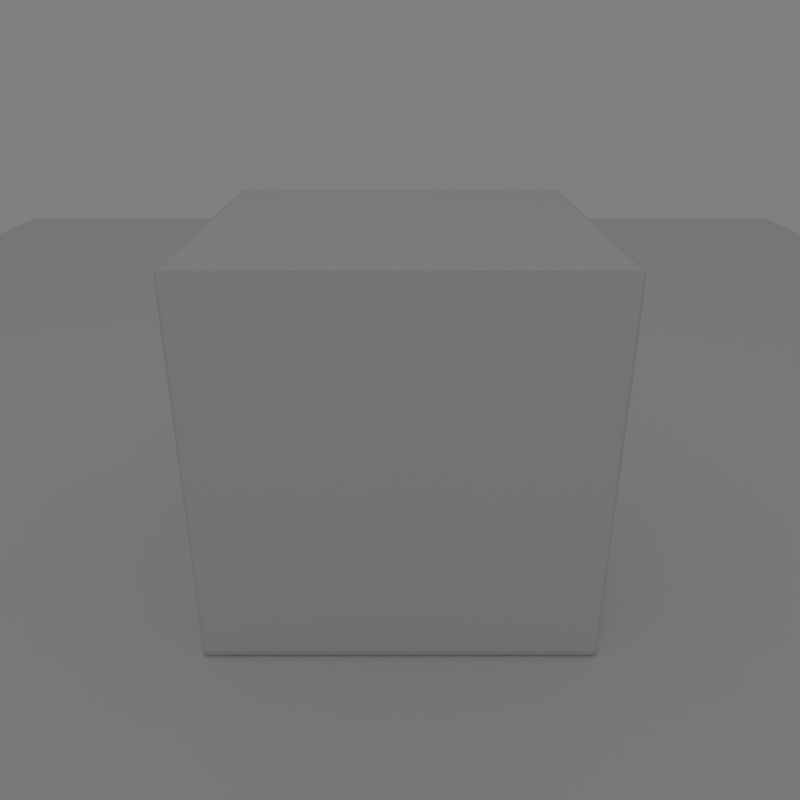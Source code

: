 # Source: gnome-boxes.blend  (saved by Blender 2.59.2; exported with 4.5.12 LTS)
import bpy
from mathutils import Matrix  # noqa: F401  (used for matrix-valued properties, if any)

bpy.ops.wm.read_factory_settings(use_empty=True)
scene = bpy.context.scene
scene.name = 'Scene'

# ---- collections
col_collection_1 = bpy.data.collections.new('Collection 1'); scene.collection.children.link(col_collection_1)
col_collection_2 = bpy.data.collections.new('Collection 2'); scene.collection.children.link(col_collection_2)
col_collection_2.hide_render = True
col_collection_2.hide_viewport = True

# ---- materials (node trees are filled in below, after node groups)
mat_material = bpy.data.materials.new('Material')
mat_material.alpha_threshold = 0.0
mat_material.use_transparent_shadow = False
mat_material.roughness = 0.5
mat_material_001 = bpy.data.materials.new('Material.001')
mat_material_001.alpha_threshold = 0.0
mat_material_001.use_transparent_shadow = False
mat_material_001.roughness = 0.5
mat_material_001.line_color = (0.0, 0.0, 0.0, 1.0)

# ---- material node trees

# ---- world
world_world = bpy.data.worlds.new('World'); scene.world = world_world
world_world.color = (0.214, 0.214, 0.214)
world_world.use_sun_shadow = False
world_world.sun_shadow_jitter_overblur = 0.0
world_world.cycles.sampling_method = 'MANUAL'
world_world.cycles.sample_map_resolution = 256

# ---- cameras
cam_camera = bpy.data.cameras.new('Camera')
cam_camera.clip_end = 100.0
cam_camera.lens = 35.0
cam_camera.dof.focus_distance = 0.0
cam_camera.dof.aperture_fstop = 128.0

# ---- lights
light_area = bpy.data.lights.new('Area', 'AREA')
light_area.transmission_factor = 0.0
light_area.energy = 23.56
light_area.shadow_buffer_clip_start = 0.5
light_area.shadow_soft_size = 1.0
light_area.shadow_maximum_resolution = 0.006
light_area.use_absolute_resolution = True
light_area.size = 1.0
light_area.size_y = 1.0
light_area.cycles.use_multiple_importance_sampling = False

# ---- meshes
me_cube = bpy.data.meshes.new('Cube')
me_cube.from_pydata([(1.0, 1.0, -1.0), (1.0, -1.0, -1.0), (-1.0, -1.0, -1.0), (-1.0, 1.0, -1.0), (1.0, 1.0, 1.0), (1.0, -1.0, 1.0), (-1.0, -1.0, 1.0), (-1.0, 1.0, 1.0), (-0.9721, 0.9721, 0.9721), (-0.9721, -0.9721, 0.9721), (0.9721, -0.9721, 0.9721), (0.9721, 0.9721, 0.9721), (-0.9721, 0.9721, -0.9721), (-0.9721, -0.9721, -0.9721), (0.9721, -0.9721, -0.9721), (0.9721, 0.9721, -0.9721), (0.9721, 0.9721, 0.9146), (0.9721, -0.9721, 0.9146), (-0.9721, -0.9721, 0.9146), (-0.9721, 0.9721, 0.9146), (0.9721, 0.9721, -0.8963), (0.9721, -0.9721, -0.8963), (-0.9721, -0.9721, -0.8963), (-0.9721, 0.9721, -0.8963), (1.0, -1.0, 0.9252), (1.0, 1.0, 0.9252), (-1.0, -1.0, 0.9252), (-1.0, 1.0, 0.9252), (1.0, -1.0, -0.8531), (1.0, 1.0, -0.8531), (-1.0, -1.0, -0.8531), (-1.0, 1.0, -0.8531), (-0.9286, -1.0, -1.0), (-0.9286, 1.0, -1.0), (-0.9286, -1.0, 1.0), (-0.9286, 1.0, 1.0), (-0.9286, -1.0, 0.9252), (-0.9286, 1.0, 0.9252), (-0.9286, -1.0, -0.8531), (-0.9286, 1.0, -0.8531), (0.9203, -1.0, -1.0), (0.9203, 1.0, -1.0), (0.9203, -1.0, 1.0), (0.9203, 1.0, 1.0), (0.9203, -1.0, 0.9252), (0.9203, 1.0, 0.9252), (0.9203, -1.0, -0.8531), (0.9203, 1.0, -0.8531), (-0.9085, -0.9721, -0.9721), (-0.9085, 0.9721, -0.9721), (-0.9085, 0.9721, 0.9721), (-0.9085, -0.9721, 0.9721), (-0.9085, -0.9721, 0.9146), (-0.9085, 0.9721, 0.9146), (-0.9085, -0.9721, -0.8963), (-0.9085, 0.9721, -0.8963), (0.9133, -0.9721, -0.9721), (0.9133, 0.9721, -0.9721), (0.9133, 0.9721, 0.9721), (0.9133, -0.9721, 0.9721), (0.9133, -0.9721, 0.9146), (0.9133, 0.9721, 0.9146), (0.9133, -0.9721, -0.8963), (0.9133, 0.9721, -0.8963), (1.0, -0.9152, -1.0), (-1.0, -0.9152, -1.0), (1.0, -0.9152, 1.0), (-1.0, -0.9152, 1.0), (1.0, -0.9152, 0.9252), (-1.0, -0.9152, 0.9252), (1.0, -0.9152, -0.8531), (-1.0, -0.9152, -0.8531), (-0.9286, -0.9152, -1.0), (-0.9286, -0.9152, 1.0), (0.9203, -0.9152, -1.0), (0.9203, -0.9152, 1.0), (1.0, 0.9087, -1.0), (-1.0, 0.9087, -1.0), (1.0, 0.9087, 1.0), (-1.0, 0.9087, 1.0), (1.0, 0.9087, 0.9252), (-1.0, 0.9087, 0.9252), (1.0, 0.9087, -0.8531), (-1.0, 0.9087, -0.8531), (-0.9286, 0.9087, -1.0), (-0.9286, 0.9087, 1.0), (0.9203, 0.9087, -1.0), (0.9203, 0.9087, 1.0), (0.9721, -0.9151, -0.9721), (-0.9721, -0.9151, -0.9721), (-0.9721, -0.9151, 0.9721), (0.9721, -0.9151, 0.9721), (0.9721, -0.9151, 0.9146), (-0.9721, -0.9151, 0.9146), (0.9721, -0.9151, -0.8963), (-0.9721, -0.9151, -0.8963), (-0.9085, -0.9151, -0.9721), (-0.9085, -0.9151, 0.9721), (0.9133, -0.9151, -0.9721), (0.9133, -0.9151, 0.9721), (0.9721, 0.8952, -0.9721), (-0.9721, 0.8952, -0.9721), (-0.9721, 0.8952, 0.9721), (0.9721, 0.8952, 0.9721), (0.9721, 0.8952, 0.9146), (-0.9721, 0.8952, 0.9146), (0.9721, 0.8952, -0.8963), (-0.9721, 0.8952, -0.8963), (-0.9085, 0.8952, -0.9721), (-0.9085, 0.8952, 0.9721), (0.9133, 0.8952, -0.9721), (0.9133, 0.8952, 0.9721)], [], [(34, 6, 26, 36), (37, 27, 7, 35), (38, 30, 2, 32), (36, 26, 30, 38), (39, 31, 27, 37), (33, 3, 31, 39), (5, 42, 44, 24), (42, 34, 36, 44), (25, 45, 43, 4), (45, 37, 35, 43), (28, 46, 40, 1), (46, 38, 32, 40), (24, 44, 46, 28), (44, 36, 38, 46), (29, 47, 45, 25), (47, 39, 37, 45), (0, 41, 47, 29), (41, 33, 39, 47), (52, 18, 9, 51), (50, 8, 19, 53), (54, 22, 18, 52), (48, 13, 22, 54), (55, 23, 12, 49), (53, 19, 23, 55), (17, 60, 59, 10), (60, 52, 51, 59), (11, 58, 61, 16), (58, 50, 53, 61), (21, 62, 60, 17), (62, 54, 52, 60), (14, 56, 62, 21), (56, 48, 54, 62), (20, 63, 57, 15), (63, 55, 49, 57), (16, 61, 63, 20), (61, 53, 55, 63), (66, 5, 24, 68), (6, 67, 69, 26), (70, 28, 1, 64), (68, 24, 28, 70), (30, 71, 65, 2), (26, 69, 71, 30), (2, 65, 72, 32), (67, 6, 34, 73), (64, 1, 40, 74), (32, 72, 74, 40), (75, 42, 5, 66), (73, 34, 42, 75), (4, 78, 80, 25), (78, 66, 68, 80), (67, 79, 81, 69), (79, 7, 27, 81), (76, 0, 29, 82), (82, 70, 64, 76), (25, 80, 82, 29), (80, 68, 70, 82), (71, 83, 77, 65), (83, 31, 3, 77), (69, 81, 83, 71), (81, 27, 31, 83), (65, 77, 84, 72), (77, 3, 33, 84), (7, 79, 85, 35), (79, 67, 73, 85), (0, 76, 86, 41), (76, 64, 74, 86), (72, 84, 86, 74), (84, 33, 41, 86), (43, 87, 78, 4), (87, 75, 66, 78), (35, 85, 87, 43), (85, 73, 75, 87), (92, 17, 10, 91), (18, 93, 90, 9), (94, 21, 17, 92), (88, 14, 21, 94), (22, 95, 93, 18), (13, 89, 95, 22), (48, 96, 89, 13), (97, 51, 9, 90), (56, 98, 96, 48), (14, 88, 98, 56), (99, 59, 51, 97), (91, 10, 59, 99), (16, 104, 103, 11), (104, 92, 91, 103), (93, 105, 102, 90), (105, 19, 8, 102), (20, 106, 104, 16), (106, 94, 92, 104), (15, 100, 106, 20), (100, 88, 94, 106), (95, 107, 105, 93), (107, 23, 19, 105), (89, 101, 107, 95), (101, 12, 23, 107), (96, 108, 101, 89), (108, 49, 12, 101), (50, 109, 102, 8), (109, 97, 90, 102), (98, 110, 108, 96), (110, 57, 49, 108), (88, 100, 110, 98), (100, 15, 57, 110), (58, 111, 109, 50), (111, 99, 97, 109), (11, 103, 111, 58), (103, 91, 99, 111)])
me_cube.polygons.foreach_set('use_smooth', [True] * 108)
me_cube.materials.append(mat_material)
me_cube.use_remesh_preserve_volume = False
me_cube.use_remesh_preserve_attributes = False
me_cube.use_mirror_vertex_groups = False
me_cube.update()
me_plane = bpy.data.meshes.new('Plane')
me_plane.from_pydata([(1.0, 1.0, 0.0), (1.0, -1.0, 0.0), (-1.0, -1.0, 0.0), (-1.0, 1.0, 0.0)], [], [(0, 3, 2, 1)])
me_plane.materials.append(mat_material_001)
me_plane.use_remesh_preserve_volume = False
me_plane.use_remesh_preserve_attributes = False
me_plane.use_mirror_vertex_groups = False
me_plane.update()

# ---- objects
ob_area = bpy.data.objects.new('Area', light_area)
ob_camera = bpy.data.objects.new('Camera', cam_camera)
ob_cube = bpy.data.objects.new('Cube', me_cube)
ob_plane = bpy.data.objects.new('Plane', me_plane)
ob_cube_001 = bpy.data.objects.new('Cube.001', me_cube)

# ---- transforms, parenting, visibility, modifiers, constraints
ob_area.location = (-0.2521, -1.739, 9.081)
ob_area.rotation_euler = (0.2562, 5.626e-17, 7.247e-18)
ob_area.lineart.crease_threshold = 0.0
ob_camera.location = (-0.05212, -1.444, 1.456)
ob_camera.rotation_euler = (1.147, 2.024e-16, 1.307e-16)
ob_camera.lineart.crease_threshold = 0.0
ob_cube.location = (-0.05212, 0.6567, 0.5195)
ob_cube.scale = (0.5146, 0.5146, 0.5146)
ob_cube.lineart.crease_threshold = 0.0
_m = ob_cube.modifiers.new('Subsurf', 'SUBSURF')
_m.uv_smooth = 'PRESERVE_CORNERS'
_m.quality = 2
_m.subdivision_type = 'SIMPLE'
ob_plane.location = (-0.05212, 2.476, 0.0)
ob_plane.scale = (3.449, 3.449, 3.449)
ob_plane.lineart.crease_threshold = 0.0
ob_cube_001.location = (-0.05212, 0.6567, 0.5195)
ob_cube_001.scale = (0.3828, 0.3828, 0.3828)
ob_cube_001.lineart.crease_threshold = 0.0
_m = ob_cube_001.modifiers.new('Bevel', 'BEVEL')
_m.limit_method = 'NONE'
_m.spread = 0.0

# ---- collection membership
col_collection_1.objects.link(ob_area)
col_collection_1.objects.link(ob_camera)
col_collection_1.objects.link(ob_cube)
col_collection_1.objects.link(ob_plane)
col_collection_2.objects.link(ob_cube_001)

# ---- scene / render settings (as saved in the file)
scene.camera = ob_camera
scene.frame_start = 1; scene.frame_end = 250; scene.frame_set(1)
scene.render.engine = 'BLENDER_EEVEE_NEXT'
scene.render.image_settings.compression = 90
scene.render.resolution_x = 512
scene.render.resolution_y = 512
scene.render.dither_intensity = 0.0
scene.render.bake_margin = 2
scene.render.bake_bias = 0.0
scene.cycles.use_denoising = False
scene.cycles.samples = 10
scene.cycles.sampling_pattern = 'TABULATED_SOBOL'
scene.cycles.light_sampling_threshold = 0.0
scene.cycles.use_adaptive_sampling = False
scene.cycles.use_light_tree = False
scene.cycles.blur_glossy = 0.0
scene.cycles.volume_bounces = 1
scene.cycles.pixel_filter_type = 'GAUSSIAN'
scene.cycles.sample_clamp_indirect = 0.0
scene.view_settings.view_transform = 'Standard'
bpy.context.view_layer.update()
